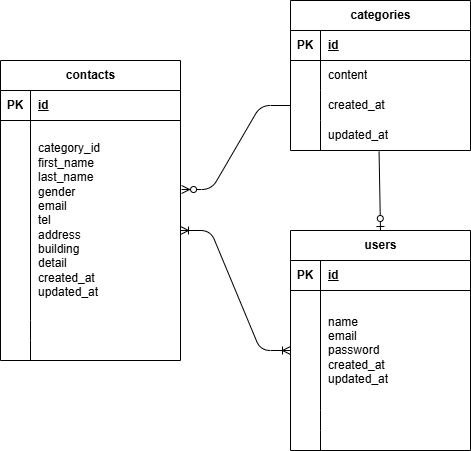

The diagram above was exported from draw.io. Its source (the exported page's mxGraphModel, read from the mxfile embedded in the PNG):
<mxGraphModel dx="774" dy="611" grid="1" gridSize="10" guides="1" tooltips="1" connect="1" arrows="1" fold="1" page="1" pageScale="1" pageWidth="827" pageHeight="1169" math="0" shadow="0">
  <root>
    <mxCell id="0" />
    <mxCell id="1" parent="0" />
    <mxCell id="2" value="contacts" style="shape=table;startSize=30;container=1;collapsible=1;childLayout=tableLayout;fixedRows=1;rowLines=0;fontStyle=1;align=center;resizeLast=1;html=1;" parent="1" vertex="1">
      <mxGeometry x="80" y="150" width="180" height="300" as="geometry" />
    </mxCell>
    <mxCell id="3" value="" style="shape=tableRow;horizontal=0;startSize=0;swimlaneHead=0;swimlaneBody=0;fillColor=none;collapsible=0;dropTarget=0;points=[[0,0.5],[1,0.5]];portConstraint=eastwest;top=0;left=0;right=0;bottom=1;" parent="2" vertex="1">
      <mxGeometry y="30" width="180" height="30" as="geometry" />
    </mxCell>
    <mxCell id="4" value="PK" style="shape=partialRectangle;connectable=0;fillColor=none;top=0;left=0;bottom=0;right=0;fontStyle=1;overflow=hidden;whiteSpace=wrap;html=1;" parent="3" vertex="1">
      <mxGeometry width="30" height="30" as="geometry">
        <mxRectangle width="30" height="30" as="alternateBounds" />
      </mxGeometry>
    </mxCell>
    <mxCell id="5" value="id" style="shape=partialRectangle;connectable=0;fillColor=none;top=0;left=0;bottom=0;right=0;align=left;spacingLeft=6;fontStyle=5;overflow=hidden;whiteSpace=wrap;html=1;" parent="3" vertex="1">
      <mxGeometry x="30" width="150" height="30" as="geometry">
        <mxRectangle width="150" height="30" as="alternateBounds" />
      </mxGeometry>
    </mxCell>
    <mxCell id="6" value="" style="shape=tableRow;horizontal=0;startSize=0;swimlaneHead=0;swimlaneBody=0;fillColor=none;collapsible=0;dropTarget=0;points=[[0,0.5],[1,0.5]];portConstraint=eastwest;top=0;left=0;right=0;bottom=0;" parent="2" vertex="1">
      <mxGeometry y="60" width="180" height="200" as="geometry" />
    </mxCell>
    <mxCell id="7" value="" style="shape=partialRectangle;connectable=0;fillColor=none;top=0;left=0;bottom=0;right=0;editable=1;overflow=hidden;whiteSpace=wrap;html=1;" parent="6" vertex="1">
      <mxGeometry width="30" height="200" as="geometry">
        <mxRectangle width="30" height="200" as="alternateBounds" />
      </mxGeometry>
    </mxCell>
    <mxCell id="8" value="category_id&lt;div&gt;first_name&lt;/div&gt;&lt;div&gt;last_name&lt;/div&gt;&lt;div&gt;gender&lt;/div&gt;&lt;div&gt;email&lt;/div&gt;&lt;div&gt;tel&lt;/div&gt;&lt;div&gt;address&lt;/div&gt;&lt;div&gt;building&lt;/div&gt;&lt;div&gt;detail&lt;/div&gt;&lt;div&gt;created_at&lt;/div&gt;&lt;div&gt;updated_at&lt;/div&gt;" style="shape=partialRectangle;connectable=0;fillColor=none;top=0;left=0;bottom=0;right=0;align=left;spacingLeft=6;overflow=hidden;whiteSpace=wrap;html=1;" parent="6" vertex="1">
      <mxGeometry x="30" width="150" height="200" as="geometry">
        <mxRectangle width="150" height="200" as="alternateBounds" />
      </mxGeometry>
    </mxCell>
    <mxCell id="9" value="" style="shape=tableRow;horizontal=0;startSize=0;swimlaneHead=0;swimlaneBody=0;fillColor=none;collapsible=0;dropTarget=0;points=[[0,0.5],[1,0.5]];portConstraint=eastwest;top=0;left=0;right=0;bottom=0;" parent="2" vertex="1">
      <mxGeometry y="260" width="180" height="20" as="geometry" />
    </mxCell>
    <mxCell id="10" value="" style="shape=partialRectangle;connectable=0;fillColor=none;top=0;left=0;bottom=0;right=0;editable=1;overflow=hidden;whiteSpace=wrap;html=1;" parent="9" vertex="1">
      <mxGeometry width="30" height="20" as="geometry">
        <mxRectangle width="30" height="20" as="alternateBounds" />
      </mxGeometry>
    </mxCell>
    <mxCell id="11" value="" style="shape=partialRectangle;connectable=0;fillColor=none;top=0;left=0;bottom=0;right=0;align=left;spacingLeft=6;overflow=hidden;whiteSpace=wrap;html=1;" parent="9" vertex="1">
      <mxGeometry x="30" width="150" height="20" as="geometry">
        <mxRectangle width="150" height="20" as="alternateBounds" />
      </mxGeometry>
    </mxCell>
    <mxCell id="12" value="" style="shape=tableRow;horizontal=0;startSize=0;swimlaneHead=0;swimlaneBody=0;fillColor=none;collapsible=0;dropTarget=0;points=[[0,0.5],[1,0.5]];portConstraint=eastwest;top=0;left=0;right=0;bottom=0;" parent="2" vertex="1">
      <mxGeometry y="280" width="180" height="20" as="geometry" />
    </mxCell>
    <mxCell id="13" value="" style="shape=partialRectangle;connectable=0;fillColor=none;top=0;left=0;bottom=0;right=0;editable=1;overflow=hidden;whiteSpace=wrap;html=1;" parent="12" vertex="1">
      <mxGeometry width="30" height="20" as="geometry">
        <mxRectangle width="30" height="20" as="alternateBounds" />
      </mxGeometry>
    </mxCell>
    <mxCell id="14" value="" style="shape=partialRectangle;connectable=0;fillColor=none;top=0;left=0;bottom=0;right=0;align=left;spacingLeft=6;overflow=hidden;whiteSpace=wrap;html=1;" parent="12" vertex="1">
      <mxGeometry x="30" width="150" height="20" as="geometry">
        <mxRectangle width="150" height="20" as="alternateBounds" />
      </mxGeometry>
    </mxCell>
    <mxCell id="15" value="categories" style="shape=table;startSize=30;container=1;collapsible=1;childLayout=tableLayout;fixedRows=1;rowLines=0;fontStyle=1;align=center;resizeLast=1;html=1;" parent="1" vertex="1">
      <mxGeometry x="370" y="90" width="180" height="150" as="geometry" />
    </mxCell>
    <mxCell id="16" value="" style="shape=tableRow;horizontal=0;startSize=0;swimlaneHead=0;swimlaneBody=0;fillColor=none;collapsible=0;dropTarget=0;points=[[0,0.5],[1,0.5]];portConstraint=eastwest;top=0;left=0;right=0;bottom=1;" parent="15" vertex="1">
      <mxGeometry y="30" width="180" height="30" as="geometry" />
    </mxCell>
    <mxCell id="17" value="PK" style="shape=partialRectangle;connectable=0;fillColor=none;top=0;left=0;bottom=0;right=0;fontStyle=1;overflow=hidden;whiteSpace=wrap;html=1;" parent="16" vertex="1">
      <mxGeometry width="30" height="30" as="geometry">
        <mxRectangle width="30" height="30" as="alternateBounds" />
      </mxGeometry>
    </mxCell>
    <mxCell id="18" value="id" style="shape=partialRectangle;connectable=0;fillColor=none;top=0;left=0;bottom=0;right=0;align=left;spacingLeft=6;fontStyle=5;overflow=hidden;whiteSpace=wrap;html=1;" parent="16" vertex="1">
      <mxGeometry x="30" width="150" height="30" as="geometry">
        <mxRectangle width="150" height="30" as="alternateBounds" />
      </mxGeometry>
    </mxCell>
    <mxCell id="19" value="" style="shape=tableRow;horizontal=0;startSize=0;swimlaneHead=0;swimlaneBody=0;fillColor=none;collapsible=0;dropTarget=0;points=[[0,0.5],[1,0.5]];portConstraint=eastwest;top=0;left=0;right=0;bottom=0;" parent="15" vertex="1">
      <mxGeometry y="60" width="180" height="30" as="geometry" />
    </mxCell>
    <mxCell id="20" value="" style="shape=partialRectangle;connectable=0;fillColor=none;top=0;left=0;bottom=0;right=0;editable=1;overflow=hidden;whiteSpace=wrap;html=1;" parent="19" vertex="1">
      <mxGeometry width="30" height="30" as="geometry">
        <mxRectangle width="30" height="30" as="alternateBounds" />
      </mxGeometry>
    </mxCell>
    <mxCell id="21" value="content" style="shape=partialRectangle;connectable=0;fillColor=none;top=0;left=0;bottom=0;right=0;align=left;spacingLeft=6;overflow=hidden;whiteSpace=wrap;html=1;" parent="19" vertex="1">
      <mxGeometry x="30" width="150" height="30" as="geometry">
        <mxRectangle width="150" height="30" as="alternateBounds" />
      </mxGeometry>
    </mxCell>
    <mxCell id="22" value="" style="shape=tableRow;horizontal=0;startSize=0;swimlaneHead=0;swimlaneBody=0;fillColor=none;collapsible=0;dropTarget=0;points=[[0,0.5],[1,0.5]];portConstraint=eastwest;top=0;left=0;right=0;bottom=0;" parent="15" vertex="1">
      <mxGeometry y="90" width="180" height="30" as="geometry" />
    </mxCell>
    <mxCell id="23" value="" style="shape=partialRectangle;connectable=0;fillColor=none;top=0;left=0;bottom=0;right=0;editable=1;overflow=hidden;whiteSpace=wrap;html=1;" parent="22" vertex="1">
      <mxGeometry width="30" height="30" as="geometry">
        <mxRectangle width="30" height="30" as="alternateBounds" />
      </mxGeometry>
    </mxCell>
    <mxCell id="24" value="created_at" style="shape=partialRectangle;connectable=0;fillColor=none;top=0;left=0;bottom=0;right=0;align=left;spacingLeft=6;overflow=hidden;whiteSpace=wrap;html=1;" parent="22" vertex="1">
      <mxGeometry x="30" width="150" height="30" as="geometry">
        <mxRectangle width="150" height="30" as="alternateBounds" />
      </mxGeometry>
    </mxCell>
    <mxCell id="25" value="" style="shape=tableRow;horizontal=0;startSize=0;swimlaneHead=0;swimlaneBody=0;fillColor=none;collapsible=0;dropTarget=0;points=[[0,0.5],[1,0.5]];portConstraint=eastwest;top=0;left=0;right=0;bottom=0;" parent="15" vertex="1">
      <mxGeometry y="120" width="180" height="30" as="geometry" />
    </mxCell>
    <mxCell id="26" value="" style="shape=partialRectangle;connectable=0;fillColor=none;top=0;left=0;bottom=0;right=0;editable=1;overflow=hidden;whiteSpace=wrap;html=1;" parent="25" vertex="1">
      <mxGeometry width="30" height="30" as="geometry">
        <mxRectangle width="30" height="30" as="alternateBounds" />
      </mxGeometry>
    </mxCell>
    <mxCell id="27" value="updated_at" style="shape=partialRectangle;connectable=0;fillColor=none;top=0;left=0;bottom=0;right=0;align=left;spacingLeft=6;overflow=hidden;whiteSpace=wrap;html=1;" parent="25" vertex="1">
      <mxGeometry x="30" width="150" height="30" as="geometry">
        <mxRectangle width="150" height="30" as="alternateBounds" />
      </mxGeometry>
    </mxCell>
    <mxCell id="28" value="users" style="shape=table;startSize=30;container=1;collapsible=1;childLayout=tableLayout;fixedRows=1;rowLines=0;fontStyle=1;align=center;resizeLast=1;html=1;" parent="1" vertex="1">
      <mxGeometry x="370" y="320" width="180" height="220" as="geometry" />
    </mxCell>
    <mxCell id="29" value="" style="shape=tableRow;horizontal=0;startSize=0;swimlaneHead=0;swimlaneBody=0;fillColor=none;collapsible=0;dropTarget=0;points=[[0,0.5],[1,0.5]];portConstraint=eastwest;top=0;left=0;right=0;bottom=1;" parent="28" vertex="1">
      <mxGeometry y="30" width="180" height="30" as="geometry" />
    </mxCell>
    <mxCell id="30" value="PK" style="shape=partialRectangle;connectable=0;fillColor=none;top=0;left=0;bottom=0;right=0;fontStyle=1;overflow=hidden;whiteSpace=wrap;html=1;" parent="29" vertex="1">
      <mxGeometry width="30" height="30" as="geometry">
        <mxRectangle width="30" height="30" as="alternateBounds" />
      </mxGeometry>
    </mxCell>
    <mxCell id="31" value="id" style="shape=partialRectangle;connectable=0;fillColor=none;top=0;left=0;bottom=0;right=0;align=left;spacingLeft=6;fontStyle=5;overflow=hidden;whiteSpace=wrap;html=1;" parent="29" vertex="1">
      <mxGeometry x="30" width="150" height="30" as="geometry">
        <mxRectangle width="150" height="30" as="alternateBounds" />
      </mxGeometry>
    </mxCell>
    <mxCell id="32" value="" style="shape=tableRow;horizontal=0;startSize=0;swimlaneHead=0;swimlaneBody=0;fillColor=none;collapsible=0;dropTarget=0;points=[[0,0.5],[1,0.5]];portConstraint=eastwest;top=0;left=0;right=0;bottom=0;" parent="28" vertex="1">
      <mxGeometry y="60" width="180" height="120" as="geometry" />
    </mxCell>
    <mxCell id="33" value="" style="shape=partialRectangle;connectable=0;fillColor=none;top=0;left=0;bottom=0;right=0;editable=1;overflow=hidden;whiteSpace=wrap;html=1;" parent="32" vertex="1">
      <mxGeometry width="30" height="120" as="geometry">
        <mxRectangle width="30" height="120" as="alternateBounds" />
      </mxGeometry>
    </mxCell>
    <mxCell id="34" value="name&lt;div&gt;email&lt;/div&gt;&lt;div&gt;password&lt;/div&gt;&lt;div&gt;created_at&lt;/div&gt;&lt;div&gt;updated_at&lt;/div&gt;" style="shape=partialRectangle;connectable=0;fillColor=none;top=0;left=0;bottom=0;right=0;align=left;spacingLeft=6;overflow=hidden;whiteSpace=wrap;html=1;" parent="32" vertex="1">
      <mxGeometry x="30" width="150" height="120" as="geometry">
        <mxRectangle width="150" height="120" as="alternateBounds" />
      </mxGeometry>
    </mxCell>
    <mxCell id="35" value="" style="shape=tableRow;horizontal=0;startSize=0;swimlaneHead=0;swimlaneBody=0;fillColor=none;collapsible=0;dropTarget=0;points=[[0,0.5],[1,0.5]];portConstraint=eastwest;top=0;left=0;right=0;bottom=0;" parent="28" vertex="1">
      <mxGeometry y="180" width="180" height="20" as="geometry" />
    </mxCell>
    <mxCell id="36" value="" style="shape=partialRectangle;connectable=0;fillColor=none;top=0;left=0;bottom=0;right=0;editable=1;overflow=hidden;whiteSpace=wrap;html=1;" parent="35" vertex="1">
      <mxGeometry width="30" height="20" as="geometry">
        <mxRectangle width="30" height="20" as="alternateBounds" />
      </mxGeometry>
    </mxCell>
    <mxCell id="37" value="" style="shape=partialRectangle;connectable=0;fillColor=none;top=0;left=0;bottom=0;right=0;align=left;spacingLeft=6;overflow=hidden;whiteSpace=wrap;html=1;" parent="35" vertex="1">
      <mxGeometry x="30" width="150" height="20" as="geometry">
        <mxRectangle width="150" height="20" as="alternateBounds" />
      </mxGeometry>
    </mxCell>
    <mxCell id="38" value="" style="shape=tableRow;horizontal=0;startSize=0;swimlaneHead=0;swimlaneBody=0;fillColor=none;collapsible=0;dropTarget=0;points=[[0,0.5],[1,0.5]];portConstraint=eastwest;top=0;left=0;right=0;bottom=0;" parent="28" vertex="1">
      <mxGeometry y="200" width="180" height="20" as="geometry" />
    </mxCell>
    <mxCell id="39" value="" style="shape=partialRectangle;connectable=0;fillColor=none;top=0;left=0;bottom=0;right=0;editable=1;overflow=hidden;whiteSpace=wrap;html=1;" parent="38" vertex="1">
      <mxGeometry width="30" height="20" as="geometry">
        <mxRectangle width="30" height="20" as="alternateBounds" />
      </mxGeometry>
    </mxCell>
    <mxCell id="40" value="" style="shape=partialRectangle;connectable=0;fillColor=none;top=0;left=0;bottom=0;right=0;align=left;spacingLeft=6;overflow=hidden;whiteSpace=wrap;html=1;" parent="38" vertex="1">
      <mxGeometry x="30" width="150" height="20" as="geometry">
        <mxRectangle width="150" height="20" as="alternateBounds" />
      </mxGeometry>
    </mxCell>
    <mxCell id="44" value="" style="edgeStyle=entityRelationEdgeStyle;fontSize=12;html=1;endArrow=ERoneToMany;startArrow=ERoneToMany;entryX=0;entryY=0.5;entryDx=0;entryDy=0;" parent="1" target="32" edge="1">
      <mxGeometry width="100" height="100" relative="1" as="geometry">
        <mxPoint x="260" y="320" as="sourcePoint" />
        <mxPoint x="370" y="300" as="targetPoint" />
      </mxGeometry>
    </mxCell>
    <mxCell id="47" value="" style="edgeStyle=entityRelationEdgeStyle;fontSize=12;html=1;endArrow=ERzeroToMany;endFill=1;entryX=1.006;entryY=0.345;entryDx=0;entryDy=0;entryPerimeter=0;exitX=0;exitY=0.5;exitDx=0;exitDy=0;" parent="1" source="22" target="6" edge="1">
      <mxGeometry width="100" height="100" relative="1" as="geometry">
        <mxPoint x="330" y="170" as="sourcePoint" />
        <mxPoint x="360" y="160" as="targetPoint" />
        <Array as="points">
          <mxPoint x="380" y="150" />
          <mxPoint x="310" y="50" />
        </Array>
      </mxGeometry>
    </mxCell>
    <mxCell id="48" value="" style="fontSize=12;html=1;endArrow=ERzeroToOne;endFill=1;entryX=0.5;entryY=0;entryDx=0;entryDy=0;exitX=0.492;exitY=1.033;exitDx=0;exitDy=0;exitPerimeter=0;" parent="1" source="25" target="28" edge="1">
      <mxGeometry width="100" height="100" relative="1" as="geometry">
        <mxPoint x="460" y="230" as="sourcePoint" />
        <mxPoint x="370" y="280" as="targetPoint" />
      </mxGeometry>
    </mxCell>
  </root>
</mxGraphModel>